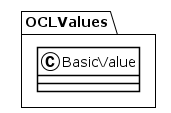

The diagram above was rendered by PlantUML. Its source (embedded in the PNG):
@startuml
!theme plain
package OCLValues {
class BasicValue {
}
}
@enduml